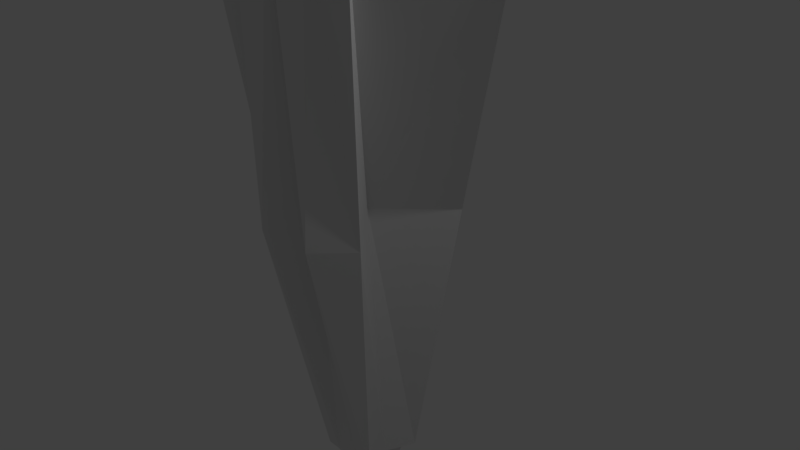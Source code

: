 # Source: Drill.blend  (saved by Blender 2.79.0; exported with 4.5.12 LTS)
import bpy
from mathutils import Matrix  # noqa: F401  (used for matrix-valued properties, if any)

bpy.ops.wm.read_factory_settings(use_empty=True)
scene = bpy.context.scene
scene.name = 'Scene'

# ---- collections
col_collection_1 = bpy.data.collections.new('Collection 1'); scene.collection.children.link(col_collection_1)

# ---- materials (node trees are filled in below, after node groups)
mat_material = bpy.data.materials.new('Material')
mat_material.alpha_threshold = 0.0
mat_material.use_transparent_shadow = False
mat_material.roughness = 0.5
mat_material.line_color = (0.0, 0.0, 0.0, 1.0)

# ---- material node trees

# ---- world
world_world = bpy.data.worlds.new('World'); scene.world = world_world
world_world.color = (0.05088, 0.05088, 0.05088)
world_world.use_sun_shadow = False
world_world.sun_shadow_jitter_overblur = 0.0
world_world.cycles.sampling_method = 'MANUAL'

# ---- cameras
cam_camera = bpy.data.cameras.new('Camera')
cam_camera.clip_end = 100.0
cam_camera.lens = 35.0
cam_camera.sensor_width = 32.0
cam_camera.sensor_height = 18.0
cam_camera.ortho_scale = 7.314
cam_camera.dof.focus_distance = 0.0
cam_camera.dof.aperture_fstop = 128.0

# ---- lights
light_lamp = bpy.data.lights.new('Lamp', 'POINT')
light_lamp.transmission_factor = 0.0
light_lamp.cutoff_distance = 30.0
light_lamp.energy = 100.0
light_lamp.shadow_buffer_clip_start = 1.001
light_lamp.shadow_soft_size = 0.1
light_lamp.shadow_maximum_resolution = 0.006
light_lamp.use_absolute_resolution = True

# ---- meshes
me_cube = bpy.data.meshes.new('Cube')
me_cube.from_pydata([(0.4319, 0.4319, -7.045), (0.4319, -0.4319, -7.045), (1.233, 1.22, 0.4319), (1.233, -1.274, 0.4319), (0.0, 0.4319, -7.045), (0.0, -0.4319, -7.045), (0.0, 1.22, 0.4319), (0.0, -1.274, 0.4319), (1.233, 2.304, 1.338), (1.233, -2.322, 1.338), (0.0, 1.22, 1.338), (0.0, -1.274, 1.338), (0.258, -2.98e-08, -7.045), (0.8327, 0.8262, -3.306), (0.8327, -0.8529, -3.306), (2.227, -0.02675, 0.4319), (0.2159, 0.4319, -7.045), (0.2159, -0.4319, -7.045), (0.6167, 1.22, 0.4319), (0.6167, -1.274, 0.4319), (0.0, 0.8262, -3.306), (0.0, -0.8529, -3.306), (0.0, 1.22, 0.8849), (0.0, 2.98e-08, -8.762), (1.917, -0.02675, 1.892), (0.6167, 1.22, 1.338), (0.6167, -1.274, 1.338), (0.0, -0.02675, 3.071), (1.233, -1.274, 0.8849), (0.0, -1.274, 0.8849), (1.233, 1.22, 0.8849), (0.6167, 1.559, 0.8849), (1.511, -0.02675, 0.8849), (0.6167, -0.02675, 1.803), (0.2159, 0.0, -8.035), (0.6167, -1.666, 0.8849), (0.4163, -1.317, -3.306), (0.4163, 1.232, -3.306), (0.0, -0.01338, -3.306)], [], [(38, 15, 3, 14), (37, 16, 4, 20), (36, 19, 7, 21), (35, 28, 9, 26), (34, 17, 5, 23), (33, 27, 11, 26), (32, 30, 8, 24), (31, 22, 10, 25), (30, 31, 25, 8), (2, 18, 31, 30), (18, 6, 22, 31), (28, 32, 24, 9), (3, 15, 32, 28), (15, 2, 30, 32), (24, 33, 26, 9), (8, 25, 33, 24), (25, 10, 27, 33), (16, 34, 23, 4), (0, 12, 34, 16), (12, 1, 17, 34), (29, 35, 26, 11), (7, 19, 35, 29), (19, 3, 28, 35), (17, 36, 21, 5), (1, 14, 36, 17), (14, 3, 19, 36), (18, 37, 20, 6), (2, 13, 37, 18), (13, 0, 16, 37), (12, 38, 14, 1), (0, 13, 38, 12), (13, 2, 15, 38)])
me_cube.materials.append(mat_material)
me_cube.use_remesh_preserve_volume = False
me_cube.use_remesh_preserve_attributes = False
me_cube.use_mirror_vertex_groups = False
me_cube.update()

# ---- objects
ob_cube = bpy.data.objects.new('Cube', me_cube)
ob_lamp = bpy.data.objects.new('Lamp', light_lamp)
ob_camera = bpy.data.objects.new('Camera', cam_camera)

# ---- transforms, parenting, visibility, modifiers, constraints
ob_cube.location = (0.0, 0.0, 3.957)
ob_cube.lock_rotations_4d = False
ob_cube.empty_display_type = 'ARROWS'
ob_cube.lineart.crease_threshold = 0.0
_m = ob_cube.modifiers.new('Mirror', 'MIRROR')
_m.use_clip = True
_m = ob_cube.modifiers.new('Solidify', 'SOLIDIFY')
_m.nonmanifold_thickness_mode = 'FIXED'
_m.nonmanifold_merge_threshold = 0.0003
ob_lamp.location = (4.076, 1.005, 5.904)
ob_lamp.rotation_euler = (0.6503, 0.05522, 1.866)
ob_lamp.lock_rotations_4d = False
ob_lamp.empty_display_type = 'ARROWS'
ob_lamp.color = (0.0, 0.0, 0.0, 0.0)
ob_lamp.lineart.crease_threshold = 0.0
ob_camera.location = (7.481, -6.508, 5.344)
ob_camera.rotation_euler = (1.109, 0.0, 0.8149)
ob_camera.lock_rotations_4d = False
ob_camera.empty_display_type = 'ARROWS'
ob_camera.color = (0.0, 0.0, 0.0, 0.0)
ob_camera.display_type = 'WIRE'
ob_camera.lineart.crease_threshold = 0.0

# ---- collection membership
col_collection_1.objects.link(ob_cube)
col_collection_1.objects.link(ob_lamp)
col_collection_1.objects.link(ob_camera)

# ---- scene / render settings (as saved in the file)
scene.camera = ob_camera
scene.frame_start = 1; scene.frame_end = 250; scene.frame_set(1)
scene.render.engine = 'BLENDER_EEVEE_NEXT'
scene.render.resolution_percentage = 50
scene.render.dither_intensity = 0.0
scene.cycles.use_denoising = False
scene.cycles.samples = 128
scene.cycles.sampling_pattern = 'TABULATED_SOBOL'
scene.cycles.use_adaptive_sampling = False
scene.cycles.use_light_tree = False
scene.cycles.blur_glossy = 0.0
scene.cycles.sample_clamp_indirect = 0.0
scene.view_settings.view_transform = 'Standard'
bpy.context.view_layer.update()
